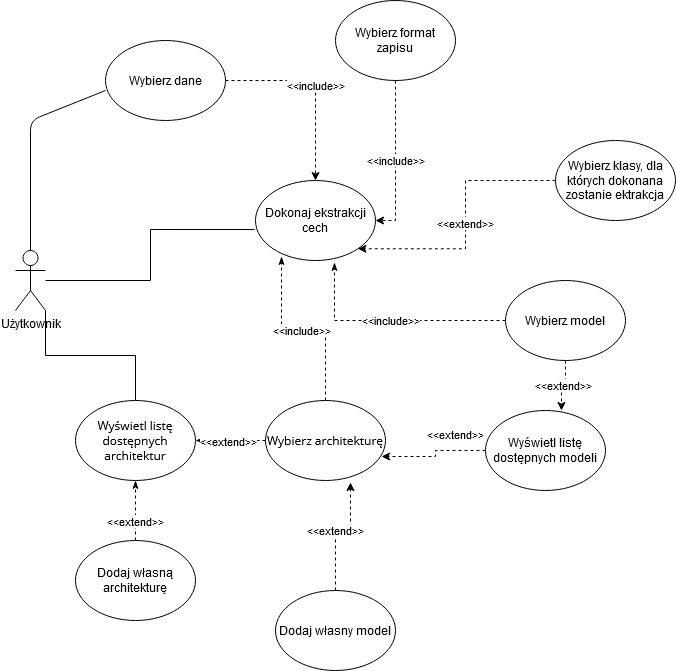

The diagram above was exported from draw.io. Its source (the exported page's mxGraphModel, read from the mxfile embedded in the PNG):
<mxGraphModel dx="2062" dy="1152" grid="1" gridSize="10" guides="1" tooltips="1" connect="1" arrows="1" fold="1" page="1" pageScale="1" pageWidth="827" pageHeight="1169" math="0" shadow="0">
  <root>
    <mxCell id="0" />
    <mxCell id="1" parent="0" />
    <mxCell id="ICNcstp4s1fJoJZY0ggc-14" style="edgeStyle=orthogonalEdgeStyle;rounded=0;orthogonalLoop=1;jettySize=auto;html=1;exitX=0;exitY=1;exitDx=0;exitDy=0;exitPerimeter=0;strokeColor=none;" edge="1" parent="1" source="ICNcstp4s1fJoJZY0ggc-1" target="ICNcstp4s1fJoJZY0ggc-3">
      <mxGeometry relative="1" as="geometry" />
    </mxCell>
    <mxCell id="ICNcstp4s1fJoJZY0ggc-18" style="edgeStyle=orthogonalEdgeStyle;rounded=0;orthogonalLoop=1;jettySize=auto;html=1;entryX=0.067;entryY=0.788;entryDx=0;entryDy=0;entryPerimeter=0;strokeColor=none;" edge="1" parent="1" source="ICNcstp4s1fJoJZY0ggc-1" target="ICNcstp4s1fJoJZY0ggc-2">
      <mxGeometry relative="1" as="geometry">
        <Array as="points">
          <mxPoint x="75" y="280" />
          <mxPoint x="182" y="280" />
        </Array>
      </mxGeometry>
    </mxCell>
    <mxCell id="ICNcstp4s1fJoJZY0ggc-20" style="edgeStyle=orthogonalEdgeStyle;rounded=0;orthogonalLoop=1;jettySize=auto;html=1;exitX=1;exitY=1;exitDx=0;exitDy=0;exitPerimeter=0;endArrow=none;endFill=0;" edge="1" parent="1" source="ICNcstp4s1fJoJZY0ggc-1" target="ICNcstp4s1fJoJZY0ggc-4">
      <mxGeometry relative="1" as="geometry">
        <mxPoint x="120" y="560" as="targetPoint" />
      </mxGeometry>
    </mxCell>
    <mxCell id="ICNcstp4s1fJoJZY0ggc-22" style="edgeStyle=orthogonalEdgeStyle;rounded=0;orthogonalLoop=1;jettySize=auto;html=1;endArrow=none;endFill=0;entryX=-0.008;entryY=0.613;entryDx=0;entryDy=0;entryPerimeter=0;" edge="1" parent="1" source="ICNcstp4s1fJoJZY0ggc-1" target="ICNcstp4s1fJoJZY0ggc-6">
      <mxGeometry relative="1" as="geometry">
        <mxPoint x="270" y="410" as="targetPoint" />
      </mxGeometry>
    </mxCell>
    <mxCell id="ICNcstp4s1fJoJZY0ggc-1" value="&lt;div&gt;Użytkownik&lt;/div&gt;&lt;div&gt;&lt;br&gt;&lt;/div&gt;" style="shape=umlActor;verticalLabelPosition=bottom;verticalAlign=top;html=1;outlineConnect=0;" vertex="1" parent="1">
      <mxGeometry x="60" y="430" width="30" height="60" as="geometry" />
    </mxCell>
    <mxCell id="ICNcstp4s1fJoJZY0ggc-26" value="&amp;lt;&amp;lt;include&amp;gt;&amp;gt;" style="edgeStyle=orthogonalEdgeStyle;rounded=0;orthogonalLoop=1;jettySize=auto;html=1;entryX=0.5;entryY=0;entryDx=0;entryDy=0;dashed=1;" edge="1" parent="1" source="ICNcstp4s1fJoJZY0ggc-2" target="ICNcstp4s1fJoJZY0ggc-6">
      <mxGeometry relative="1" as="geometry" />
    </mxCell>
    <mxCell id="ICNcstp4s1fJoJZY0ggc-2" value="Wybierz dane" style="ellipse;whiteSpace=wrap;html=1;" vertex="1" parent="1">
      <mxGeometry x="150" y="220" width="120" height="80" as="geometry" />
    </mxCell>
    <mxCell id="ICNcstp4s1fJoJZY0ggc-38" style="edgeStyle=orthogonalEdgeStyle;rounded=0;orthogonalLoop=1;jettySize=auto;html=1;entryX=0.5;entryY=1;entryDx=0;entryDy=0;dashed=1;endArrow=classicThin;endFill=1;" edge="1" parent="1" source="ICNcstp4s1fJoJZY0ggc-3" target="ICNcstp4s1fJoJZY0ggc-4">
      <mxGeometry relative="1" as="geometry" />
    </mxCell>
    <mxCell id="ICNcstp4s1fJoJZY0ggc-39" value="&amp;lt;&amp;lt;extend&amp;gt;&amp;gt;" style="edgeLabel;html=1;align=center;verticalAlign=middle;resizable=0;points=[];" vertex="1" connectable="0" parent="ICNcstp4s1fJoJZY0ggc-38">
      <mxGeometry x="-0.3429" y="1" relative="1" as="geometry">
        <mxPoint as="offset" />
      </mxGeometry>
    </mxCell>
    <mxCell id="ICNcstp4s1fJoJZY0ggc-3" value="&lt;p dir=&quot;auto&quot;&gt;Dodaj własną architekturę&lt;/p&gt;" style="ellipse;whiteSpace=wrap;html=1;" vertex="1" parent="1">
      <mxGeometry x="120" y="720" width="120" height="80" as="geometry" />
    </mxCell>
    <mxCell id="ICNcstp4s1fJoJZY0ggc-4" value="&lt;p dir=&quot;auto&quot;&gt;&lt;span style=&quot;font-family: &amp;#34;open sans&amp;#34; , serif&quot;&gt;Wyświetl listę dostępnych architektur&lt;/span&gt;&lt;/p&gt;" style="ellipse;whiteSpace=wrap;html=1;" vertex="1" parent="1">
      <mxGeometry x="120" y="580" width="120" height="80" as="geometry" />
    </mxCell>
    <mxCell id="ICNcstp4s1fJoJZY0ggc-36" style="edgeStyle=orthogonalEdgeStyle;rounded=0;orthogonalLoop=1;jettySize=auto;html=1;entryX=1;entryY=0.5;entryDx=0;entryDy=0;dashed=1;endArrow=classicThin;endFill=1;" edge="1" parent="1" source="ICNcstp4s1fJoJZY0ggc-5" target="ICNcstp4s1fJoJZY0ggc-4">
      <mxGeometry relative="1" as="geometry" />
    </mxCell>
    <mxCell id="ICNcstp4s1fJoJZY0ggc-37" value="&amp;lt;&amp;lt;extend&amp;gt;&amp;gt;" style="edgeLabel;html=1;align=center;verticalAlign=middle;resizable=0;points=[];" vertex="1" connectable="0" parent="ICNcstp4s1fJoJZY0ggc-36">
      <mxGeometry x="0.0769" relative="1" as="geometry">
        <mxPoint as="offset" />
      </mxGeometry>
    </mxCell>
    <mxCell id="ICNcstp4s1fJoJZY0ggc-41" value="&amp;lt;&amp;lt;include&amp;gt;&amp;gt;" style="edgeStyle=orthogonalEdgeStyle;rounded=0;orthogonalLoop=1;jettySize=auto;html=1;entryX=0.217;entryY=0.95;entryDx=0;entryDy=0;entryPerimeter=0;dashed=1;endArrow=classicThin;endFill=1;" edge="1" parent="1" source="ICNcstp4s1fJoJZY0ggc-5" target="ICNcstp4s1fJoJZY0ggc-6">
      <mxGeometry relative="1" as="geometry" />
    </mxCell>
    <mxCell id="ICNcstp4s1fJoJZY0ggc-5" value="&lt;p dir=&quot;auto&quot;&gt;&lt;span style=&quot;font-family: &amp;#34;open sans&amp;#34; , serif&quot;&gt;Wybierz architekturę&lt;/span&gt;&lt;/p&gt;" style="ellipse;whiteSpace=wrap;html=1;" vertex="1" parent="1">
      <mxGeometry x="310" y="580" width="120" height="80" as="geometry" />
    </mxCell>
    <mxCell id="ICNcstp4s1fJoJZY0ggc-6" value="Dokonaj ekstrakcji cech" style="ellipse;whiteSpace=wrap;html=1;" vertex="1" parent="1">
      <mxGeometry x="300" y="360" width="120" height="80" as="geometry" />
    </mxCell>
    <mxCell id="ICNcstp4s1fJoJZY0ggc-24" value="&amp;lt;&amp;lt;include&amp;gt;&amp;gt;" style="edgeStyle=orthogonalEdgeStyle;rounded=0;orthogonalLoop=1;jettySize=auto;html=1;entryX=1;entryY=0.5;entryDx=0;entryDy=0;dashed=1;" edge="1" parent="1" source="ICNcstp4s1fJoJZY0ggc-7" target="ICNcstp4s1fJoJZY0ggc-6">
      <mxGeometry relative="1" as="geometry" />
    </mxCell>
    <mxCell id="ICNcstp4s1fJoJZY0ggc-7" value="Wybierz format zapisu" style="ellipse;whiteSpace=wrap;html=1;" vertex="1" parent="1">
      <mxGeometry x="380" y="180" width="120" height="80" as="geometry" />
    </mxCell>
    <mxCell id="ICNcstp4s1fJoJZY0ggc-27" value="&amp;lt;&amp;lt;extend&amp;gt;&amp;gt;" style="edgeStyle=orthogonalEdgeStyle;rounded=0;orthogonalLoop=1;jettySize=auto;html=1;entryX=1;entryY=1;entryDx=0;entryDy=0;dashed=1;" edge="1" parent="1" source="ICNcstp4s1fJoJZY0ggc-8" target="ICNcstp4s1fJoJZY0ggc-6">
      <mxGeometry relative="1" as="geometry" />
    </mxCell>
    <mxCell id="ICNcstp4s1fJoJZY0ggc-8" value="Wybierz klasy, dla których dokonana zostanie ektrakcja" style="ellipse;whiteSpace=wrap;html=1;" vertex="1" parent="1">
      <mxGeometry x="600" y="320" width="120" height="80" as="geometry" />
    </mxCell>
    <mxCell id="ICNcstp4s1fJoJZY0ggc-28" value="&amp;lt;&amp;lt;extend&amp;gt;&amp;gt;" style="edgeStyle=orthogonalEdgeStyle;rounded=0;orthogonalLoop=1;jettySize=auto;html=1;entryX=0.708;entryY=1.025;entryDx=0;entryDy=0;entryPerimeter=0;dashed=1;" edge="1" parent="1" source="ICNcstp4s1fJoJZY0ggc-9" target="ICNcstp4s1fJoJZY0ggc-5">
      <mxGeometry x="-0.1057" y="5" relative="1" as="geometry">
        <mxPoint as="offset" />
      </mxGeometry>
    </mxCell>
    <mxCell id="ICNcstp4s1fJoJZY0ggc-9" value="Dodaj własny model" style="ellipse;whiteSpace=wrap;html=1;" vertex="1" parent="1">
      <mxGeometry x="320" y="770" width="120" height="80" as="geometry" />
    </mxCell>
    <mxCell id="ICNcstp4s1fJoJZY0ggc-29" value="&amp;lt;&amp;lt;extend&amp;gt;&amp;gt;" style="edgeStyle=orthogonalEdgeStyle;rounded=0;orthogonalLoop=1;jettySize=auto;html=1;entryX=0.967;entryY=0.7;entryDx=0;entryDy=0;entryPerimeter=0;dashed=1;exitX=0;exitY=0.5;exitDx=0;exitDy=0;" edge="1" parent="1" source="ICNcstp4s1fJoJZY0ggc-10" target="ICNcstp4s1fJoJZY0ggc-5">
      <mxGeometry x="-0.4484" y="-16" relative="1" as="geometry">
        <mxPoint x="560" y="631" as="sourcePoint" />
        <mxPoint x="430.96000000000004" y="615" as="targetPoint" />
        <mxPoint as="offset" />
      </mxGeometry>
    </mxCell>
    <mxCell id="ICNcstp4s1fJoJZY0ggc-10" value="Wyświetl listę dostępnych modeli" style="ellipse;whiteSpace=wrap;html=1;" vertex="1" parent="1">
      <mxGeometry x="530" y="590" width="120" height="80" as="geometry" />
    </mxCell>
    <mxCell id="ICNcstp4s1fJoJZY0ggc-30" value="&amp;lt;&amp;lt;extend&amp;gt;&amp;gt;" style="edgeStyle=orthogonalEdgeStyle;rounded=0;orthogonalLoop=1;jettySize=auto;html=1;entryX=0.633;entryY=0;entryDx=0;entryDy=0;dashed=1;entryPerimeter=0;" edge="1" parent="1" source="ICNcstp4s1fJoJZY0ggc-12" target="ICNcstp4s1fJoJZY0ggc-10">
      <mxGeometry relative="1" as="geometry" />
    </mxCell>
    <mxCell id="ICNcstp4s1fJoJZY0ggc-42" value="&amp;lt;&amp;lt;include&amp;gt;&amp;gt;" style="edgeStyle=orthogonalEdgeStyle;rounded=0;orthogonalLoop=1;jettySize=auto;html=1;entryX=0.658;entryY=1.025;entryDx=0;entryDy=0;entryPerimeter=0;dashed=1;endArrow=classicThin;endFill=1;" edge="1" parent="1" source="ICNcstp4s1fJoJZY0ggc-12" target="ICNcstp4s1fJoJZY0ggc-6">
      <mxGeometry relative="1" as="geometry" />
    </mxCell>
    <mxCell id="ICNcstp4s1fJoJZY0ggc-12" value="Wybierz model" style="ellipse;whiteSpace=wrap;html=1;" vertex="1" parent="1">
      <mxGeometry x="550" y="460" width="120" height="80" as="geometry" />
    </mxCell>
    <mxCell id="ICNcstp4s1fJoJZY0ggc-34" value="" style="endArrow=none;html=1;entryX=0;entryY=0.625;entryDx=0;entryDy=0;entryPerimeter=0;exitX=0.5;exitY=0;exitDx=0;exitDy=0;exitPerimeter=0;" edge="1" parent="1" source="ICNcstp4s1fJoJZY0ggc-1" target="ICNcstp4s1fJoJZY0ggc-2">
      <mxGeometry width="50" height="50" relative="1" as="geometry">
        <mxPoint x="60" y="380" as="sourcePoint" />
        <mxPoint x="110" y="330" as="targetPoint" />
        <Array as="points">
          <mxPoint x="75" y="300" />
        </Array>
      </mxGeometry>
    </mxCell>
  </root>
</mxGraphModel>